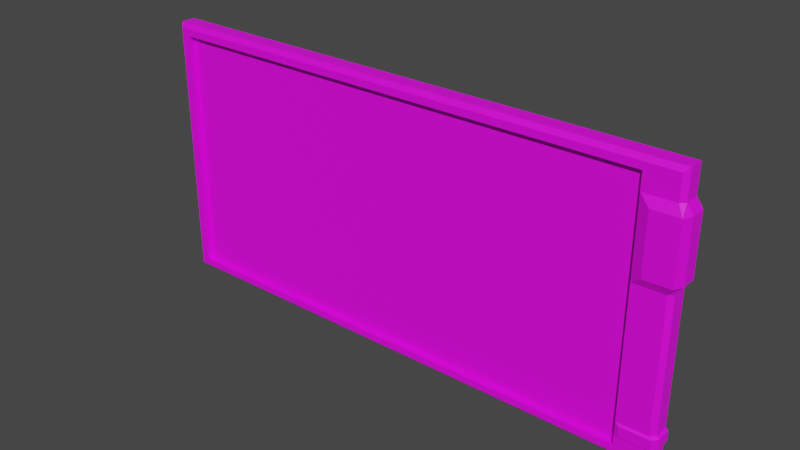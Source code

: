 # Source: monitor.blend  (saved by Blender 2.93.20; exported with 4.5.12 LTS)
import bpy
from mathutils import Matrix  # noqa: F401  (used for matrix-valued properties, if any)

bpy.ops.wm.read_factory_settings(use_empty=True)
scene = bpy.context.scene
scene.name = 'Scene'

# ---- collections
col_collection = bpy.data.collections.new('Collection'); scene.collection.children.link(col_collection)

# ---- images (referenced by path relative to the original .blend; pixels are not part of the script)
import os
ASSET_DIR = os.environ.get("B2B_ASSET_DIR", "")  # directory of the original .blend (textures are referenced by path, not embedded)
HERE = os.path.dirname(os.path.abspath(__file__))  # packed textures are extracted next to this script under _unpacked/

def load_image(name, relpath, width, height, colorspace="sRGB"):
    """Load a texture the original file referenced (path relative to the .blend, or extracted next to this script)."""
    p = next((c for c in (os.path.join(HERE, relpath), os.path.join(ASSET_DIR, relpath)) if relpath and os.path.exists(c)), "")
    if p:
        img = bpy.data.images.load(p, check_existing=True)
        img.name = name
    else:  # same state as the original file: an image datablock whose file is absent (Cycles renders it pink)
        img = bpy.data.images.new(name, width, height)
        img.source = "FILE"
        img.filepath = "//" + (relpath or name)
    img.colorspace_settings.name = colorspace
    return img
img_checker_1024_jpg = load_image('Checker_1024.jpg', 'Checker_1024.jpg', 1024, 1024, 'sRGB')

# ---- materials (node trees are filled in below, after node groups)
mat_material_001 = bpy.data.materials.new('Material.001')
mat_material_001.use_transparent_shadow = False

# ---- material node trees
mat_material_001.use_nodes = True; mat_material_001.node_tree.nodes.clear()
_N = mat_material_001.node_tree.nodes; _L = mat_material_001.node_tree.links
n0 = _N.new('ShaderNodeBsdfPrincipled'); n0.name = 'Principled BSDF'; n0.location = (10, 300)
n0.distribution = 'GGX'
n0.subsurface_method = 'BURLEY'
n0.inputs[3].default_value = 1.45
n0.inputs[27].default_value = (0.0, 0.0, 0.0, 1.0)
n0.inputs[28].default_value = 1.0
n1 = _N.new('ShaderNodeOutputMaterial'); n1.name = 'Material Output'; n1.location = (300, 300)
n2 = _N.new('ShaderNodeTexImage'); n2.name = 'Image Texture'; n2.location = (-280, 270)
n2.image = img_checker_1024_jpg
_L.new(n0.outputs[0], n1.inputs[0])
_L.new(n2.outputs[0], n0.inputs[0])
n1.is_active_output = True

# ---- world
world_world = bpy.data.worlds.new('World'); scene.world = world_world
world_world.use_nodes = True; world_world.node_tree.nodes.clear()
_N = world_world.node_tree.nodes; _L = world_world.node_tree.links
n0 = _N.new('ShaderNodeOutputWorld'); n0.name = 'World Output'; n0.location = (300, 300)
n1 = _N.new('ShaderNodeBackground'); n1.name = 'Background'; n1.location = (10, 300)
n1.inputs[0].default_value = (0.05088, 0.05088, 0.05088, 1.0)
_L.new(n1.outputs[0], n0.inputs[0])
n0.is_active_output = True
world_world.color = (0.05088, 0.05088, 0.05088)
world_world.use_sun_shadow = False
world_world.sun_shadow_jitter_overblur = 0.0

# ---- meshes
me_cube_001 = bpy.data.meshes.new('Cube.001')
me_cube_001.from_pydata([(-1.197, 0.04183, 0.9489), (-1.197, 0.04183, 2.137), (1.197, 0.04183, 0.9489), (1.197, 0.04183, 2.137), (-1.178, -0.04183, 0.9673), (-1.197, -0.02343, 0.9489), (-1.178, -0.04183, 2.119), (-1.197, -0.02343, 2.137), (1.178, -0.04183, 0.9673), (1.197, -0.02343, 0.9489), (1.178, -0.04183, 2.119), (1.197, -0.02343, 2.137), (-1.197, 0.04183, 2.088), (-1.197, 0.04183, 0.9981), (1.197, 0.04183, 2.088), (1.197, 0.04183, 0.9974), (-1.178, -0.04183, 0.9978), (-1.178, -0.04183, 2.088), (-1.197, -0.02343, 2.088), (-1.197, -0.02343, 0.9981), (1.178, -0.04183, 2.088), (1.178, -0.04183, 0.9978), (1.197, -0.02343, 0.9974), (1.197, -0.02343, 2.088), (1.041, 0.04183, 0.9489), (-1.137, 0.04183, 0.9489), (-1.137, 0.04183, 2.137), (1.04, 0.04183, 2.137), (-1.137, -0.02343, 0.9489), (1.041, -0.02343, 0.9489), (1.041, -0.04183, 0.9673), (-1.137, -0.04183, 0.9673), (1.04, -0.02343, 2.137), (-1.137, -0.02343, 2.137), (-1.137, -0.04183, 2.119), (1.041, -0.04183, 2.119), (1.041, -0.04183, 0.9978), (-1.137, -0.04183, 0.9978), (1.041, -0.04183, 2.088), (-1.137, -0.04183, 2.088), (1.224, -0.02343, 1.975), (1.197, -0.02343, 2.014), (1.088, -0.06293, 1.974), (1.041, -0.04183, 2.012), (1.178, -0.04183, 2.014), (1.205, -0.06293, 1.975), (1.088, -0.06293, 1.716), (1.041, -0.04183, 1.677), (1.197, -0.02343, 1.678), (1.224, -0.02343, 1.717), (1.205, -0.06293, 1.717), (1.178, -0.04183, 1.678), (1.197, 0.04183, 2.014), (1.224, 0.04183, 1.976), (1.224, 0.04183, 1.717), (1.197, 0.04183, 1.678), (1.041, -0.01592, 0.9978), (-1.137, -0.01592, 0.9978), (1.041, -0.01592, 2.088), (-1.137, -0.01592, 2.088), (1.041, -0.01592, 2.012), (1.041, -0.01592, 1.677), (1.062, -0.05041, 1.094), (1.209, -0.02343, 1.095), (1.191, -0.05039, 1.095), (1.197, -0.02343, 1.04), (1.062, -0.05041, 1.05), (1.178, -0.04183, 1.041), (1.209, 0.04143, 1.095), (1.209, 0.04143, 1.048), (1.041, -0.04183, 1.041), (1.041, -0.04183, 1.102), (1.178, -0.04183, 1.103), (1.197, -0.02343, 1.103), (1.191, -0.05039, 1.049), (1.209, -0.02338, 1.049), (1.197, 0.04183, 1.04), (1.197, 0.04183, 1.103)], [], [(39, 34, 6, 17), (26, 1, 7, 33), (18, 7, 1, 12), (14, 3, 11, 23), (17, 6, 7, 18), (21, 8, 9, 22), (29, 9, 8, 30), (33, 7, 6, 34), (24, 2, 9, 29), (10, 20, 23, 11), (49, 54, 53, 40), (4, 16, 19, 5), (16, 17, 18, 19), (2, 15, 22, 9), (5, 19, 13, 0), (19, 18, 12, 13), (31, 37, 16, 4), (37, 39, 17, 16), (67, 70, 36, 21), (8, 21, 36, 30), (30, 36, 37, 31), (0, 25, 28, 5), (25, 24, 29, 28), (11, 32, 35, 10), (32, 33, 34, 35), (5, 28, 31, 4), (28, 29, 30, 31), (3, 27, 32, 11), (27, 26, 33, 32), (20, 10, 35, 38), (38, 35, 34, 39), (46, 50, 45, 42), (40, 45, 50, 49), (41, 44, 45, 40), (44, 43, 42, 45), (43, 47, 46, 42), (49, 50, 51, 48), (50, 46, 47, 51), (40, 53, 52, 41), (48, 55, 54, 49), (44, 20, 38, 43), (56, 61, 60, 58, 59, 57), (47, 43, 60, 61), (39, 37, 57, 59), (52, 14, 23, 41), (38, 39, 59, 58), (37, 36, 56, 57), (63, 64, 74, 75), (51, 72, 73, 48), (66, 74, 64, 62), (47, 61, 56, 36, 70, 71), (75, 69, 68, 63), (66, 62, 71, 70), (64, 63, 73, 72), (62, 64, 72, 71), (75, 74, 67, 65), (74, 66, 70, 67), (63, 68, 77, 73), (69, 75, 65, 76), (51, 47, 71, 72), (44, 41, 23, 20), (43, 38, 58, 60), (55, 48, 73, 77), (76, 65, 22, 15), (67, 21, 22, 65)])
_uv = me_cube_001.uv_layers.new(name='UVMap')
_uv.uv.foreach_set('vector', [0.5076, 0.8107, 0.5201, 0.8108, 0.5201, 0.8275, 0.5076, 0.8275, 0.5547, 0.8119, 0.5549, 0.8347, 0.5304, 0.8347, 0.5313, 0.8111, 0.5076, 0.8381, 0.5276, 0.8381, 0.5276, 0.8647, 0.5076, 0.8647, 0.5226, 0.0009879, 0.5425, 0.001549, 0.5417, 0.02791, 0.5219, 0.02735, 0.5076, 0.8275, 0.5201, 0.8275, 0.5276, 0.8381, 0.5076, 0.8381, 0.04828, 0.0415, 0.03607, 0.04176, 0.02847, 0.03147, 0.04794, 0.03107, 0.02581, 0.09684, 0.0257, 0.03473, 0.03607, 0.04176, 0.03707, 0.09672, 0.5313, 0.8111, 0.5304, 0.8347, 0.5201, 0.8275, 0.5201, 0.8108, 0.002528, 0.09717, 0.0001495, 0.03564, 0.0257, 0.03473, 0.02581, 0.09684, 0.534, 0.03821, 0.5216, 0.03786, 0.5219, 0.02735, 0.5417, 0.02791, 0.07906, 0.8842, 0.1033, 0.8842, 0.1033, 0.9802, 0.07906, 0.9801, 0.05034, 0.8275, 0.06278, 0.8275, 0.06291, 0.8381, 0.04283, 0.8381, 0.06278, 0.8275, 0.5076, 0.8275, 0.5076, 0.8381, 0.06291, 0.8381, 0.02794, 0.005311, 0.04741, 0.004912, 0.04794, 0.03107, 0.02847, 0.03147, 0.04283, 0.8381, 0.06291, 0.8381, 0.06291, 0.8647, 0.04283, 0.8647, 0.06291, 0.8381, 0.5076, 0.8381, 0.5076, 0.8647, 0.06291, 0.8647, 0.05035, 0.8107, 0.06278, 0.8107, 0.06278, 0.8275, 0.05034, 0.8275, 0.06278, 0.8107, 0.5076, 0.8107, 0.5076, 0.8275, 0.06278, 0.8275, 0.06544, 0.04115, 0.06688, 0.09614, 0.0494, 0.09649, 0.04828, 0.0415, 0.03607, 0.04176, 0.04828, 0.0415, 0.0494, 0.09649, 0.03707, 0.09672, 0.03707, 0.09672, 0.0494, 0.09649, 0.06278, 0.8107, 0.05035, 0.8107, 0.01536, 0.8341, 0.01593, 0.8115, 0.03911, 0.8109, 0.04004, 0.8347, 0.01593, 0.8115, 0.002528, 0.09717, 0.02581, 0.09684, 0.03911, 0.8109, 0.5445, 0.03121, 0.5438, 0.09408, 0.5325, 0.09355, 0.534, 0.03821, 0.5438, 0.09408, 0.5313, 0.8111, 0.5201, 0.8108, 0.5325, 0.09355, 0.04004, 0.8347, 0.03911, 0.8109, 0.05035, 0.8107, 0.05034, 0.8275, 0.03911, 0.8109, 0.02581, 0.09684, 0.03707, 0.09672, 0.05035, 0.8107, 0.5703, 0.03252, 0.5672, 0.09431, 0.5438, 0.09408, 0.5445, 0.03121, 0.5672, 0.09431, 0.5547, 0.8119, 0.5313, 0.8111, 0.5438, 0.09408, 0.5216, 0.03786, 0.534, 0.03821, 0.5325, 0.09355, 0.5201, 0.09326, 0.5201, 0.09326, 0.5325, 0.09355, 0.5201, 0.8108, 0.5076, 0.8107, 0.01911, 0.8836, 0.06286, 0.8841, 0.06287, 0.98, 0.01911, 0.9795, 0.07906, 0.9801, 0.06287, 0.98, 0.06286, 0.8841, 0.07906, 0.8842, 0.07481, 0.9971, 0.06534, 0.9991, 0.06287, 0.98, 0.07906, 0.9801, 0.0528, 0.9964, 0.001831, 0.9958, 0.01911, 0.9795, 0.06287, 0.98, 0.0001559, 0.9938, 0.0001495, 0.8691, 0.01911, 0.8836, 0.01911, 0.9795, 0.07906, 0.8842, 0.06286, 0.8841, 0.06539, 0.865, 0.07483, 0.8671, 0.06286, 0.8841, 0.01911, 0.8836, 0.001872, 0.8671, 0.05284, 0.8677, 0.07906, 0.9801, 0.1033, 0.9802, 0.1033, 0.9978, 0.07904, 0.9976, 0.07906, 0.8666, 0.1033, 0.8666, 0.1033, 0.8842, 0.07906, 0.8842, 0.4916, 0.03702, 0.5216, 0.03786, 0.5201, 0.09326, 0.4894, 0.0924, 0.9859, 0.8113, 0.7361, 0.8113, 0.6125, 0.8113, 0.5846, 0.8113, 0.5846, 0.009685, 0.9859, 0.009685, 0.7361, 0.8208, 0.6125, 0.8208, 0.6125, 0.8113, 0.7361, 0.8113, 0.5846, 0.0001495, 0.9859, 0.0001502, 0.9859, 0.009685, 0.5846, 0.009685, 0.4929, 0.0001495, 0.5226, 0.0009879, 0.5219, 0.02735, 0.492, 0.02651, 0.5706, 0.8114, 0.5706, 0.009724, 0.5846, 0.009685, 0.5846, 0.8113, 0.9999, 0.009646, 0.9999, 0.8113, 0.9859, 0.8113, 0.9859, 0.009685, 0.1099, 0.9333, 0.11, 0.9212, 0.1271, 0.9212, 0.1271, 0.9333, 0.7355, 0.8713, 0.947, 0.8713, 0.947, 0.8809, 0.7354, 0.8809, 0.1269, 0.8733, 0.1271, 0.9212, 0.11, 0.9212, 0.1103, 0.8733, 0.7361, 0.8208, 0.7361, 0.8113, 0.9859, 0.8113, 0.9859, 0.8208, 0.9698, 0.8208, 0.9473, 0.8208, 0.1271, 0.9333, 0.1273, 0.9574, 0.11, 0.9574, 0.1099, 0.9333, 0.1269, 0.8733, 0.1103, 0.8733, 0.1073, 0.865, 0.13, 0.865, 0.11, 0.9212, 0.1099, 0.9333, 0.1051, 0.9307, 0.1036, 0.9212, 0.1103, 0.8733, 0.11, 0.9212, 0.1056, 0.9166, 0.1059, 0.8656, 0.1271, 0.9333, 0.1271, 0.9212, 0.1335, 0.9212, 0.132, 0.9308, 0.1271, 0.9212, 0.1269, 0.8733, 0.1313, 0.8657, 0.1316, 0.9166, 0.1099, 0.9333, 0.11, 0.9574, 0.1045, 0.9576, 0.1044, 0.9333, 0.1273, 0.9574, 0.1271, 0.9333, 0.1327, 0.9333, 0.1328, 0.9576, 0.7355, 0.8713, 0.7361, 0.8208, 0.9473, 0.8208, 0.947, 0.8713, 0.4916, 0.03702, 0.492, 0.02651, 0.5219, 0.02735, 0.5216, 0.03786, 0.6125, 0.8208, 0.5846, 0.8208, 0.5846, 0.8113, 0.6125, 0.8113, 0.7353, 0.9049, 0.7354, 0.8809, 0.947, 0.8809, 0.947, 0.9049, 0.06441, 0.004563, 0.06518, 0.03072, 0.04794, 0.03107, 0.04741, 0.004912, 0.06544, 0.04115, 0.04828, 0.0415, 0.04794, 0.03107, 0.06518, 0.03072])
me_cube_001.materials.append(mat_material_001)
me_cube_001.use_remesh_fix_poles = True
me_cube_001.use_remesh_preserve_attributes = False
me_cube_001.update()

# ---- objects
ob_cube = bpy.data.objects.new('Cube', me_cube_001)

# ---- transforms, parenting, visibility, modifiers, constraints
ob_cube.location = (0.0, 0.0, 0.0)

# ---- collection membership
col_collection.objects.link(ob_cube)

# ---- scene / render settings (as saved in the file)
scene.frame_start = 1; scene.frame_end = 250; scene.frame_set(1)
scene.render.engine = 'BLENDER_EEVEE_NEXT'
scene.cycles.use_denoising = False
scene.cycles.samples = 128
scene.cycles.sampling_pattern = 'TABULATED_SOBOL'
scene.cycles.use_adaptive_sampling = False
scene.cycles.use_light_tree = False
scene.view_settings.view_transform = 'Filmic'
bpy.context.view_layer.update()

# ---- added for rendering (the .blend has no active camera and no usable light): camera, sun
cam_auto = bpy.data.cameras.new('AutoCamera')
cam_auto.lens = 50.0
cam_auto.sensor_width = 36.0
cam_auto.clip_end = 1000.0
ob_auto_camera = bpy.data.objects.new('AutoCamera', cam_auto)
scene.collection.objects.link(ob_auto_camera)
ob_auto_camera.location = (2.51004, -3.00638, 3.54019)
ob_auto_camera.rotation_euler = (1.09748, -7.21219e-08, 0.694738)
scene.camera = ob_auto_camera
light_auto_sun = bpy.data.lights.new('AutoSun', 'SUN')
light_auto_sun.energy = 3.0
light_auto_sun.angle = 0.0523599
ob_auto_sun = bpy.data.objects.new('AutoSun', light_auto_sun)
scene.collection.objects.link(ob_auto_sun)
ob_auto_sun.rotation_euler = (0.872665, 0.174533, 0.523599)
bpy.context.view_layer.update()
